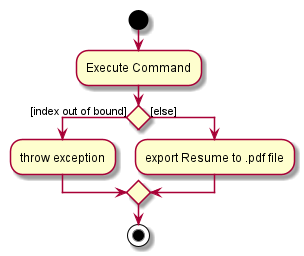

The diagram above was rendered by PlantUML. Its source (embedded in the PNG):
@startuml
start
:Execute Command;

if () then ([index out of bound])
    :throw exception;
else ([else])
    :export Resume to .pdf file;

endif
stop
@enduml